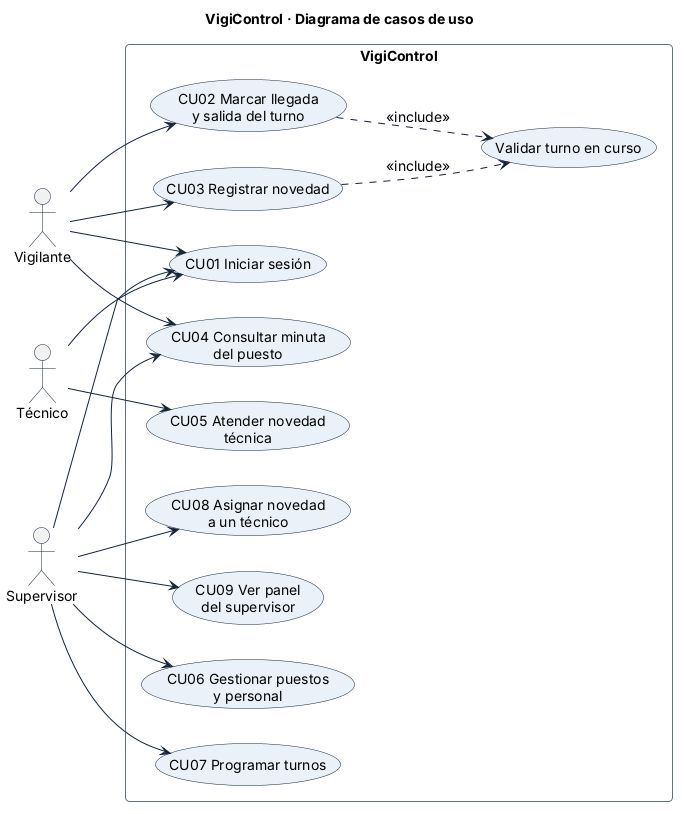

The diagram above was rendered by PlantUML. Its source (embedded in the PNG):
@startuml casos-de-uso
!include estilo.iuml
title VigiControl · Diagrama de casos de uso
left to right direction

actor "Vigilante" as V
actor "Técnico" as T
actor "Supervisor" as S

rectangle "VigiControl" {
  usecase "CU01 Iniciar sesión" as CU01
  usecase "CU02 Marcar llegada\ny salida del turno" as CU02
  usecase "CU03 Registrar novedad" as CU03
  usecase "CU04 Consultar minuta\ndel puesto" as CU04
  usecase "CU05 Atender novedad\ntécnica" as CU05
  usecase "CU06 Gestionar puestos\ny personal" as CU06
  usecase "CU07 Programar turnos" as CU07
  usecase "CU08 Asignar novedad\na un técnico" as CU08
  usecase "CU09 Ver panel\ndel supervisor" as CU09
  usecase "Validar turno en curso" as VAL
}

V --> CU01
V --> CU02
V --> CU03
V --> CU04
T --> CU01
T --> CU05
S --> CU01
S --> CU04
S --> CU06
S --> CU07
S --> CU08
S --> CU09
CU03 ..> VAL : <<include>>
CU02 ..> VAL : <<include>>
@enduml